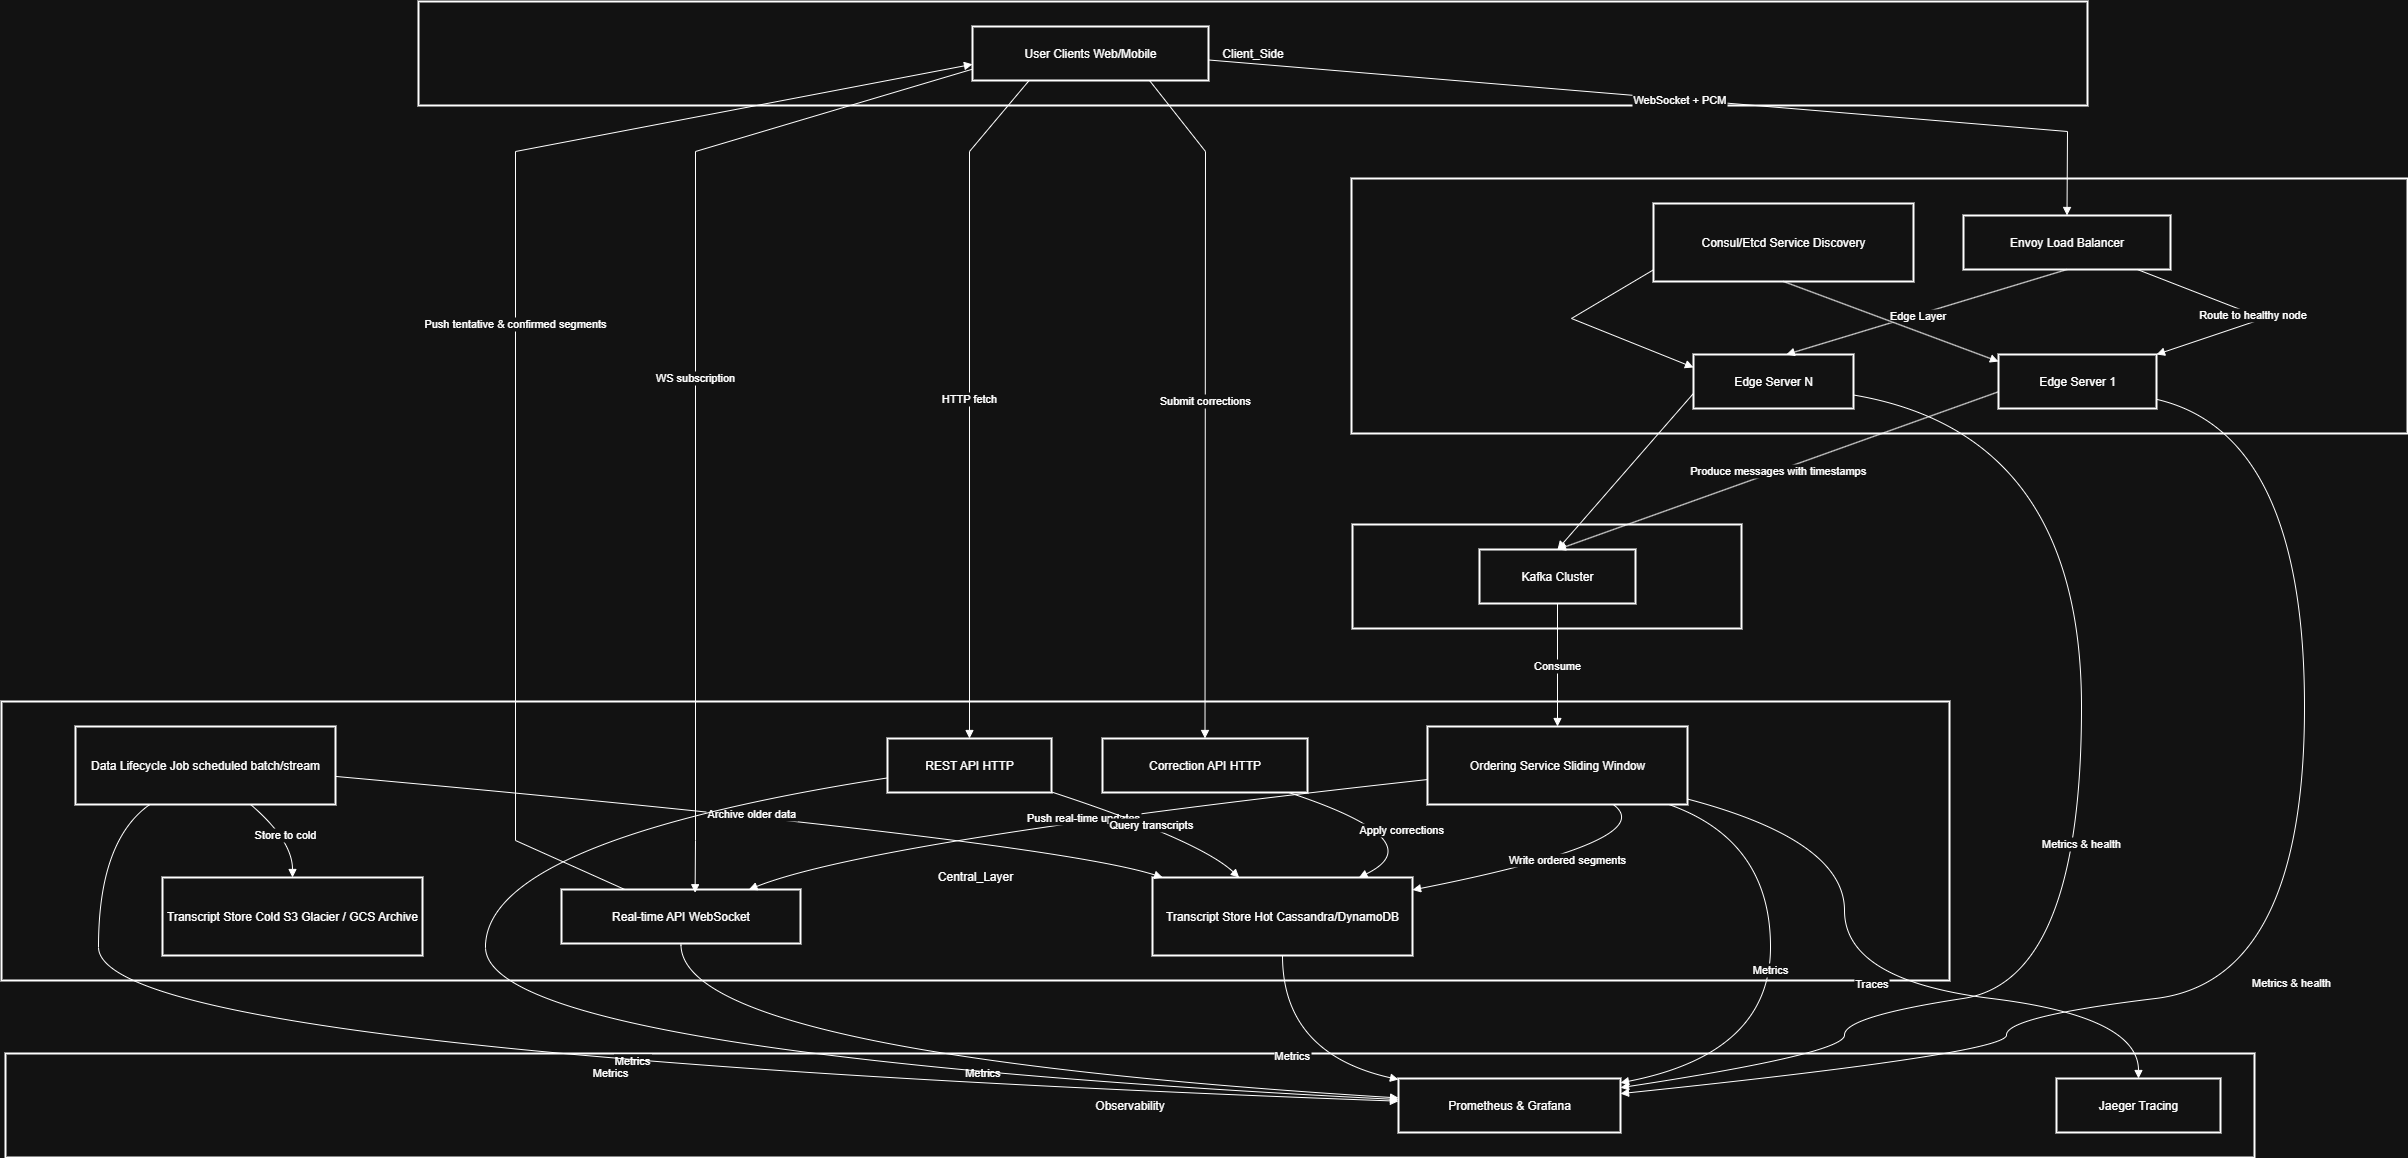

The diagram above was exported from draw.io. Its source (the exported page's mxGraphModel, read from the mxfile embedded in the PNG):
<mxGraphModel dx="1426" dy="785" grid="1" gridSize="10" guides="1" tooltips="1" connect="1" arrows="1" fold="1" page="1" pageScale="1" pageWidth="850" pageHeight="1100" math="0" shadow="0">
  <root>
    <mxCell id="0" />
    <mxCell id="1" parent="0" />
    <mxCell id="jn49RZnD6_3rUwUMtIaT-1" value="Observability" style="whiteSpace=wrap;strokeWidth=2;" parent="1" vertex="1">
      <mxGeometry x="24" y="1262" width="2249" height="104" as="geometry" />
    </mxCell>
    <mxCell id="jn49RZnD6_3rUwUMtIaT-2" value="" style="whiteSpace=wrap;strokeWidth=2;" parent="1" vertex="1">
      <mxGeometry x="20" y="910" width="1948" height="279" as="geometry" />
    </mxCell>
    <mxCell id="jn49RZnD6_3rUwUMtIaT-3" value="Messaging_Layer" style="whiteSpace=wrap;strokeWidth=2;" parent="1" vertex="1">
      <mxGeometry x="1371" y="733" width="389" height="104" as="geometry" />
    </mxCell>
    <mxCell id="jn49RZnD6_3rUwUMtIaT-4" value="" style="whiteSpace=wrap;strokeWidth=2;" parent="1" vertex="1">
      <mxGeometry x="1370" y="387" width="1056" height="255" as="geometry" />
    </mxCell>
    <mxCell id="jn49RZnD6_3rUwUMtIaT-5" value="Client_Side" style="whiteSpace=wrap;strokeWidth=2;" parent="1" vertex="1">
      <mxGeometry x="437" y="210" width="1669" height="104" as="geometry" />
    </mxCell>
    <mxCell id="jn49RZnD6_3rUwUMtIaT-6" value="User Clients Web/Mobile" style="whiteSpace=wrap;strokeWidth=2;" parent="1" vertex="1">
      <mxGeometry x="991" y="235" width="236" height="54" as="geometry" />
    </mxCell>
    <mxCell id="jn49RZnD6_3rUwUMtIaT-7" value="Envoy Load Balancer" style="whiteSpace=wrap;strokeWidth=2;" parent="1" vertex="1">
      <mxGeometry x="1982" y="424" width="207" height="54" as="geometry" />
    </mxCell>
    <mxCell id="jn49RZnD6_3rUwUMtIaT-8" value="Consul/Etcd Service Discovery" style="whiteSpace=wrap;strokeWidth=2;" parent="1" vertex="1">
      <mxGeometry x="1672" y="412" width="260" height="78" as="geometry" />
    </mxCell>
    <mxCell id="jn49RZnD6_3rUwUMtIaT-9" value="Edge Server 1" style="whiteSpace=wrap;strokeWidth=2;" parent="1" vertex="1">
      <mxGeometry x="2017" y="563" width="158" height="54" as="geometry" />
    </mxCell>
    <mxCell id="jn49RZnD6_3rUwUMtIaT-10" value="Edge Server N" style="whiteSpace=wrap;strokeWidth=2;" parent="1" vertex="1">
      <mxGeometry x="1712" y="563" width="160" height="54" as="geometry" />
    </mxCell>
    <mxCell id="jn49RZnD6_3rUwUMtIaT-11" value="Kafka Cluster" style="whiteSpace=wrap;strokeWidth=2;" parent="1" vertex="1">
      <mxGeometry x="1498" y="758" width="156" height="54" as="geometry" />
    </mxCell>
    <mxCell id="jn49RZnD6_3rUwUMtIaT-12" value="Ordering Service Sliding Window" style="whiteSpace=wrap;strokeWidth=2;" parent="1" vertex="1">
      <mxGeometry x="1446" y="935" width="260" height="78" as="geometry" />
    </mxCell>
    <mxCell id="jn49RZnD6_3rUwUMtIaT-13" value="Transcript Store Hot Cassandra/DynamoDB" style="whiteSpace=wrap;strokeWidth=2;" parent="1" vertex="1">
      <mxGeometry x="1171" y="1086" width="260" height="78" as="geometry" />
    </mxCell>
    <mxCell id="jn49RZnD6_3rUwUMtIaT-14" value="Transcript Store Cold S3 Glacier / GCS Archive" style="whiteSpace=wrap;strokeWidth=2;" parent="1" vertex="1">
      <mxGeometry x="181" y="1086" width="260" height="78" as="geometry" />
    </mxCell>
    <mxCell id="jn49RZnD6_3rUwUMtIaT-15" value="Real-time API WebSocket" style="whiteSpace=wrap;strokeWidth=2;" parent="1" vertex="1">
      <mxGeometry x="580" y="1098" width="239" height="54" as="geometry" />
    </mxCell>
    <mxCell id="jn49RZnD6_3rUwUMtIaT-16" value="REST API HTTP" style="whiteSpace=wrap;strokeWidth=2;" parent="1" vertex="1">
      <mxGeometry x="906" y="947" width="164" height="54" as="geometry" />
    </mxCell>
    <mxCell id="jn49RZnD6_3rUwUMtIaT-17" value="Correction API HTTP" style="whiteSpace=wrap;strokeWidth=2;" parent="1" vertex="1">
      <mxGeometry x="1121" y="947" width="205" height="54" as="geometry" />
    </mxCell>
    <mxCell id="jn49RZnD6_3rUwUMtIaT-18" value="Data Lifecycle Job scheduled batch/stream" style="whiteSpace=wrap;strokeWidth=2;" parent="1" vertex="1">
      <mxGeometry x="94" y="935" width="260" height="78" as="geometry" />
    </mxCell>
    <mxCell id="jn49RZnD6_3rUwUMtIaT-19" value="Prometheus &amp; Grafana" style="whiteSpace=wrap;strokeWidth=2;" parent="1" vertex="1">
      <mxGeometry x="1417" y="1287" width="222" height="54" as="geometry" />
    </mxCell>
    <mxCell id="jn49RZnD6_3rUwUMtIaT-20" value="Jaeger Tracing" style="whiteSpace=wrap;strokeWidth=2;" parent="1" vertex="1">
      <mxGeometry x="2075" y="1287" width="164" height="54" as="geometry" />
    </mxCell>
    <mxCell id="jn49RZnD6_3rUwUMtIaT-21" value="WebSocket + PCM" style="curved=0;startArrow=none;endArrow=block;exitX=1;exitY=0.62;entryX=0.5;entryY=0;rounded=0;" parent="1" source="jn49RZnD6_3rUwUMtIaT-6" target="jn49RZnD6_3rUwUMtIaT-7" edge="1">
      <mxGeometry relative="1" as="geometry">
        <Array as="points">
          <mxPoint x="2086" y="340" />
        </Array>
      </mxGeometry>
    </mxCell>
    <mxCell id="jn49RZnD6_3rUwUMtIaT-22" value="Route to healthy node" style="curved=0;startArrow=none;endArrow=block;exitX=0.84;exitY=1;entryX=1;entryY=0;rounded=0;" parent="1" source="jn49RZnD6_3rUwUMtIaT-7" target="jn49RZnD6_3rUwUMtIaT-9" edge="1">
      <mxGeometry relative="1" as="geometry">
        <Array as="points">
          <mxPoint x="2282" y="527" />
        </Array>
      </mxGeometry>
    </mxCell>
    <mxCell id="jn49RZnD6_3rUwUMtIaT-23" value="" style="curved=0;startArrow=none;endArrow=block;exitX=0.5;exitY=1;entryX=0.58;entryY=0;rounded=0;exitDx=0;exitDy=0;" parent="1" source="jn49RZnD6_3rUwUMtIaT-7" target="jn49RZnD6_3rUwUMtIaT-10" edge="1">
      <mxGeometry relative="1" as="geometry">
        <Array as="points" />
      </mxGeometry>
    </mxCell>
    <mxCell id="jn49RZnD6_3rUwUMtIaT-48" value="Edge Layer" style="edgeLabel;html=1;align=center;verticalAlign=middle;resizable=0;points=[];" parent="jn49RZnD6_3rUwUMtIaT-23" vertex="1" connectable="0">
      <mxGeometry x="0.0674" relative="1" as="geometry">
        <mxPoint as="offset" />
      </mxGeometry>
    </mxCell>
    <mxCell id="jn49RZnD6_3rUwUMtIaT-24" value="" style="curved=0;startArrow=none;endArrow=block;exitX=0.5;exitY=1;entryX=0;entryY=0.13;rounded=0;exitDx=0;exitDy=0;" parent="1" source="jn49RZnD6_3rUwUMtIaT-8" target="jn49RZnD6_3rUwUMtIaT-9" edge="1">
      <mxGeometry relative="1" as="geometry">
        <Array as="points" />
      </mxGeometry>
    </mxCell>
    <mxCell id="jn49RZnD6_3rUwUMtIaT-25" value="" style="curved=0;startArrow=none;endArrow=block;exitX=0;exitY=0.85;entryX=0;entryY=0.24;rounded=0;" parent="1" source="jn49RZnD6_3rUwUMtIaT-8" target="jn49RZnD6_3rUwUMtIaT-10" edge="1">
      <mxGeometry relative="1" as="geometry">
        <Array as="points">
          <mxPoint x="1590" y="527" />
        </Array>
      </mxGeometry>
    </mxCell>
    <mxCell id="jn49RZnD6_3rUwUMtIaT-26" value="Produce messages with timestamps" style="curved=0;startArrow=none;endArrow=block;exitX=0;exitY=0.69;entryX=0.5;entryY=0;rounded=0;entryDx=0;entryDy=0;" parent="1" source="jn49RZnD6_3rUwUMtIaT-9" target="jn49RZnD6_3rUwUMtIaT-11" edge="1">
      <mxGeometry relative="1" as="geometry">
        <Array as="points" />
      </mxGeometry>
    </mxCell>
    <mxCell id="jn49RZnD6_3rUwUMtIaT-27" value="" style="curved=1;startArrow=none;endArrow=block;exitX=0;exitY=0.72;entryX=0.5;entryY=0;rounded=0;entryDx=0;entryDy=0;" parent="1" source="jn49RZnD6_3rUwUMtIaT-10" target="jn49RZnD6_3rUwUMtIaT-11" edge="1">
      <mxGeometry relative="1" as="geometry">
        <Array as="points" />
      </mxGeometry>
    </mxCell>
    <mxCell id="jn49RZnD6_3rUwUMtIaT-28" value="Consume" style="curved=1;startArrow=none;endArrow=block;exitX=0.5;exitY=0.99;entryX=0.5;entryY=-0.01;rounded=0;" parent="1" source="jn49RZnD6_3rUwUMtIaT-11" target="jn49RZnD6_3rUwUMtIaT-12" edge="1">
      <mxGeometry relative="1" as="geometry">
        <Array as="points" />
      </mxGeometry>
    </mxCell>
    <mxCell id="jn49RZnD6_3rUwUMtIaT-29" value="Write ordered segments" style="curved=1;startArrow=none;endArrow=block;exitX=0.71;exitY=0.99;entryX=1;entryY=0.16;rounded=0;" parent="1" source="jn49RZnD6_3rUwUMtIaT-12" target="jn49RZnD6_3rUwUMtIaT-13" edge="1">
      <mxGeometry relative="1" as="geometry">
        <Array as="points">
          <mxPoint x="1681" y="1049" />
        </Array>
      </mxGeometry>
    </mxCell>
    <mxCell id="jn49RZnD6_3rUwUMtIaT-30" value="Push real-time updates" style="curved=1;startArrow=none;endArrow=block;exitX=0;exitY=0.68;entryX=0.79;entryY=-0.01;rounded=0;" parent="1" source="jn49RZnD6_3rUwUMtIaT-12" target="jn49RZnD6_3rUwUMtIaT-15" edge="1">
      <mxGeometry relative="1" as="geometry">
        <Array as="points">
          <mxPoint x="891" y="1049" />
        </Array>
      </mxGeometry>
    </mxCell>
    <mxCell id="jn49RZnD6_3rUwUMtIaT-31" value="WS subscription" style="curved=0;startArrow=none;endArrow=block;exitX=0;exitY=0.79;entryX=0.559;entryY=0.06;rounded=0;entryDx=0;entryDy=0;entryPerimeter=0;" parent="1" source="jn49RZnD6_3rUwUMtIaT-6" target="jn49RZnD6_3rUwUMtIaT-15" edge="1">
      <mxGeometry relative="1" as="geometry">
        <Array as="points">
          <mxPoint x="714" y="360" />
          <mxPoint x="714" y="1049" />
        </Array>
      </mxGeometry>
    </mxCell>
    <mxCell id="jn49RZnD6_3rUwUMtIaT-32" value="Push tentative &amp; confirmed segments" style="curved=0;startArrow=none;endArrow=block;exitX=0.26;exitY=-0.01;entryX=0;entryY=0.7;rounded=0;" parent="1" source="jn49RZnD6_3rUwUMtIaT-15" target="jn49RZnD6_3rUwUMtIaT-6" edge="1">
      <mxGeometry relative="1" as="geometry">
        <Array as="points">
          <mxPoint x="534" y="1049" />
          <mxPoint x="534" y="360" />
        </Array>
      </mxGeometry>
    </mxCell>
    <mxCell id="jn49RZnD6_3rUwUMtIaT-33" value="HTTP fetch" style="curved=0;startArrow=none;endArrow=block;exitX=0.24;exitY=1;entryX=0.5;entryY=-0.01;rounded=0;" parent="1" source="jn49RZnD6_3rUwUMtIaT-6" target="jn49RZnD6_3rUwUMtIaT-16" edge="1">
      <mxGeometry relative="1" as="geometry">
        <Array as="points">
          <mxPoint x="988" y="360" />
        </Array>
      </mxGeometry>
    </mxCell>
    <mxCell id="jn49RZnD6_3rUwUMtIaT-34" value="Submit corrections" style="curved=0;startArrow=none;endArrow=block;exitX=0.75;exitY=1;entryX=0.5;entryY=-0.01;rounded=0;" parent="1" source="jn49RZnD6_3rUwUMtIaT-6" target="jn49RZnD6_3rUwUMtIaT-17" edge="1">
      <mxGeometry relative="1" as="geometry">
        <Array as="points">
          <mxPoint x="1224" y="360" />
        </Array>
      </mxGeometry>
    </mxCell>
    <mxCell id="jn49RZnD6_3rUwUMtIaT-35" value="Apply corrections" style="curved=1;startArrow=none;endArrow=block;exitX=0.9;exitY=0.99;entryX=0.8;entryY=-0.01;rounded=0;" parent="1" source="jn49RZnD6_3rUwUMtIaT-17" target="jn49RZnD6_3rUwUMtIaT-13" edge="1">
      <mxGeometry relative="1" as="geometry">
        <Array as="points">
          <mxPoint x="1453" y="1049" />
        </Array>
      </mxGeometry>
    </mxCell>
    <mxCell id="jn49RZnD6_3rUwUMtIaT-36" value="Query transcripts" style="curved=1;startArrow=none;endArrow=block;exitX=1;exitY=0.99;entryX=0.33;entryY=-0.01;rounded=0;" parent="1" source="jn49RZnD6_3rUwUMtIaT-16" target="jn49RZnD6_3rUwUMtIaT-13" edge="1">
      <mxGeometry relative="1" as="geometry">
        <Array as="points">
          <mxPoint x="1218" y="1049" />
        </Array>
      </mxGeometry>
    </mxCell>
    <mxCell id="jn49RZnD6_3rUwUMtIaT-37" value="Archive older data" style="curved=1;startArrow=none;endArrow=block;exitX=1;exitY=0.64;entryX=0.03;entryY=-0.01;rounded=0;" parent="1" source="jn49RZnD6_3rUwUMtIaT-18" target="jn49RZnD6_3rUwUMtIaT-13" edge="1">
      <mxGeometry relative="1" as="geometry">
        <Array as="points">
          <mxPoint x="1065" y="1049" />
        </Array>
      </mxGeometry>
    </mxCell>
    <mxCell id="jn49RZnD6_3rUwUMtIaT-38" value="Store to cold" style="curved=1;startArrow=none;endArrow=block;exitX=0.67;exitY=0.99;entryX=0.5;entryY=-0.01;rounded=0;" parent="1" source="jn49RZnD6_3rUwUMtIaT-18" target="jn49RZnD6_3rUwUMtIaT-14" edge="1">
      <mxGeometry relative="1" as="geometry">
        <Array as="points">
          <mxPoint x="311" y="1049" />
        </Array>
      </mxGeometry>
    </mxCell>
    <mxCell id="jn49RZnD6_3rUwUMtIaT-39" value="Metrics &amp; health" style="curved=1;startArrow=none;endArrow=block;exitX=1;exitY=0.83;entryX=1;entryY=0.28;rounded=0;" parent="1" source="jn49RZnD6_3rUwUMtIaT-9" target="jn49RZnD6_3rUwUMtIaT-19" edge="1">
      <mxGeometry relative="1" as="geometry">
        <Array as="points">
          <mxPoint x="2323" y="642" />
          <mxPoint x="2323" y="1189" />
          <mxPoint x="2025" y="1225" />
          <mxPoint x="2025" y="1262" />
        </Array>
      </mxGeometry>
    </mxCell>
    <mxCell id="jn49RZnD6_3rUwUMtIaT-40" value="Metrics &amp; health" style="curved=1;startArrow=none;endArrow=block;exitX=1;exitY=0.75;entryX=1;entryY=0.17;rounded=0;" parent="1" source="jn49RZnD6_3rUwUMtIaT-10" target="jn49RZnD6_3rUwUMtIaT-19" edge="1">
      <mxGeometry relative="1" as="geometry">
        <Array as="points">
          <mxPoint x="2100" y="642" />
          <mxPoint x="2100" y="1189" />
          <mxPoint x="1863" y="1225" />
          <mxPoint x="1863" y="1262" />
        </Array>
      </mxGeometry>
    </mxCell>
    <mxCell id="jn49RZnD6_3rUwUMtIaT-41" value="Metrics" style="curved=1;startArrow=none;endArrow=block;exitX=0.92;exitY=0.99;entryX=1;entryY=0.08;rounded=0;" parent="1" source="jn49RZnD6_3rUwUMtIaT-12" target="jn49RZnD6_3rUwUMtIaT-19" edge="1">
      <mxGeometry relative="1" as="geometry">
        <Array as="points">
          <mxPoint x="1789" y="1049" />
          <mxPoint x="1789" y="1262" />
        </Array>
      </mxGeometry>
    </mxCell>
    <mxCell id="jn49RZnD6_3rUwUMtIaT-42" value="Traces" style="curved=1;startArrow=none;endArrow=block;exitX=1;exitY=0.93;entryX=0.5;entryY=-0.01;rounded=0;" parent="1" source="jn49RZnD6_3rUwUMtIaT-12" target="jn49RZnD6_3rUwUMtIaT-20" edge="1">
      <mxGeometry relative="1" as="geometry">
        <Array as="points">
          <mxPoint x="1863" y="1049" />
          <mxPoint x="1863" y="1189" />
          <mxPoint x="2157" y="1225" />
        </Array>
      </mxGeometry>
    </mxCell>
    <mxCell id="jn49RZnD6_3rUwUMtIaT-43" value="Metrics" style="curved=1;startArrow=none;endArrow=block;exitX=0.5;exitY=0.99;entryX=0;entryY=0.02;rounded=0;" parent="1" source="jn49RZnD6_3rUwUMtIaT-13" target="jn49RZnD6_3rUwUMtIaT-19" edge="1">
      <mxGeometry relative="1" as="geometry">
        <Array as="points">
          <mxPoint x="1301" y="1262" />
        </Array>
      </mxGeometry>
    </mxCell>
    <mxCell id="jn49RZnD6_3rUwUMtIaT-44" value="Metrics" style="curved=1;startArrow=none;endArrow=block;exitX=0.5;exitY=0.99;entryX=0;entryY=0.36;rounded=0;" parent="1" source="jn49RZnD6_3rUwUMtIaT-15" target="jn49RZnD6_3rUwUMtIaT-19" edge="1">
      <mxGeometry relative="1" as="geometry">
        <Array as="points">
          <mxPoint x="696" y="1262" />
        </Array>
      </mxGeometry>
    </mxCell>
    <mxCell id="jn49RZnD6_3rUwUMtIaT-45" value="Metrics" style="curved=1;startArrow=none;endArrow=block;exitX=0;exitY=0.73;entryX=0;entryY=0.39;rounded=0;" parent="1" source="jn49RZnD6_3rUwUMtIaT-16" target="jn49RZnD6_3rUwUMtIaT-19" edge="1">
      <mxGeometry relative="1" as="geometry">
        <Array as="points">
          <mxPoint x="504" y="1049" />
          <mxPoint x="504" y="1262" />
        </Array>
      </mxGeometry>
    </mxCell>
    <mxCell id="jn49RZnD6_3rUwUMtIaT-46" value="Metrics" style="curved=1;startArrow=none;endArrow=block;exitX=0.29;exitY=0.99;entryX=0;entryY=0.42;rounded=0;" parent="1" source="jn49RZnD6_3rUwUMtIaT-18" target="jn49RZnD6_3rUwUMtIaT-19" edge="1">
      <mxGeometry relative="1" as="geometry">
        <Array as="points">
          <mxPoint x="117" y="1049" />
          <mxPoint x="117" y="1262" />
        </Array>
      </mxGeometry>
    </mxCell>
    <mxCell id="jn49RZnD6_3rUwUMtIaT-54" value="Central_Layer" style="text;html=1;align=center;verticalAlign=middle;whiteSpace=wrap;rounded=0;" parent="1" vertex="1">
      <mxGeometry x="964" y="1070" width="60" height="30" as="geometry" />
    </mxCell>
  </root>
</mxGraphModel>